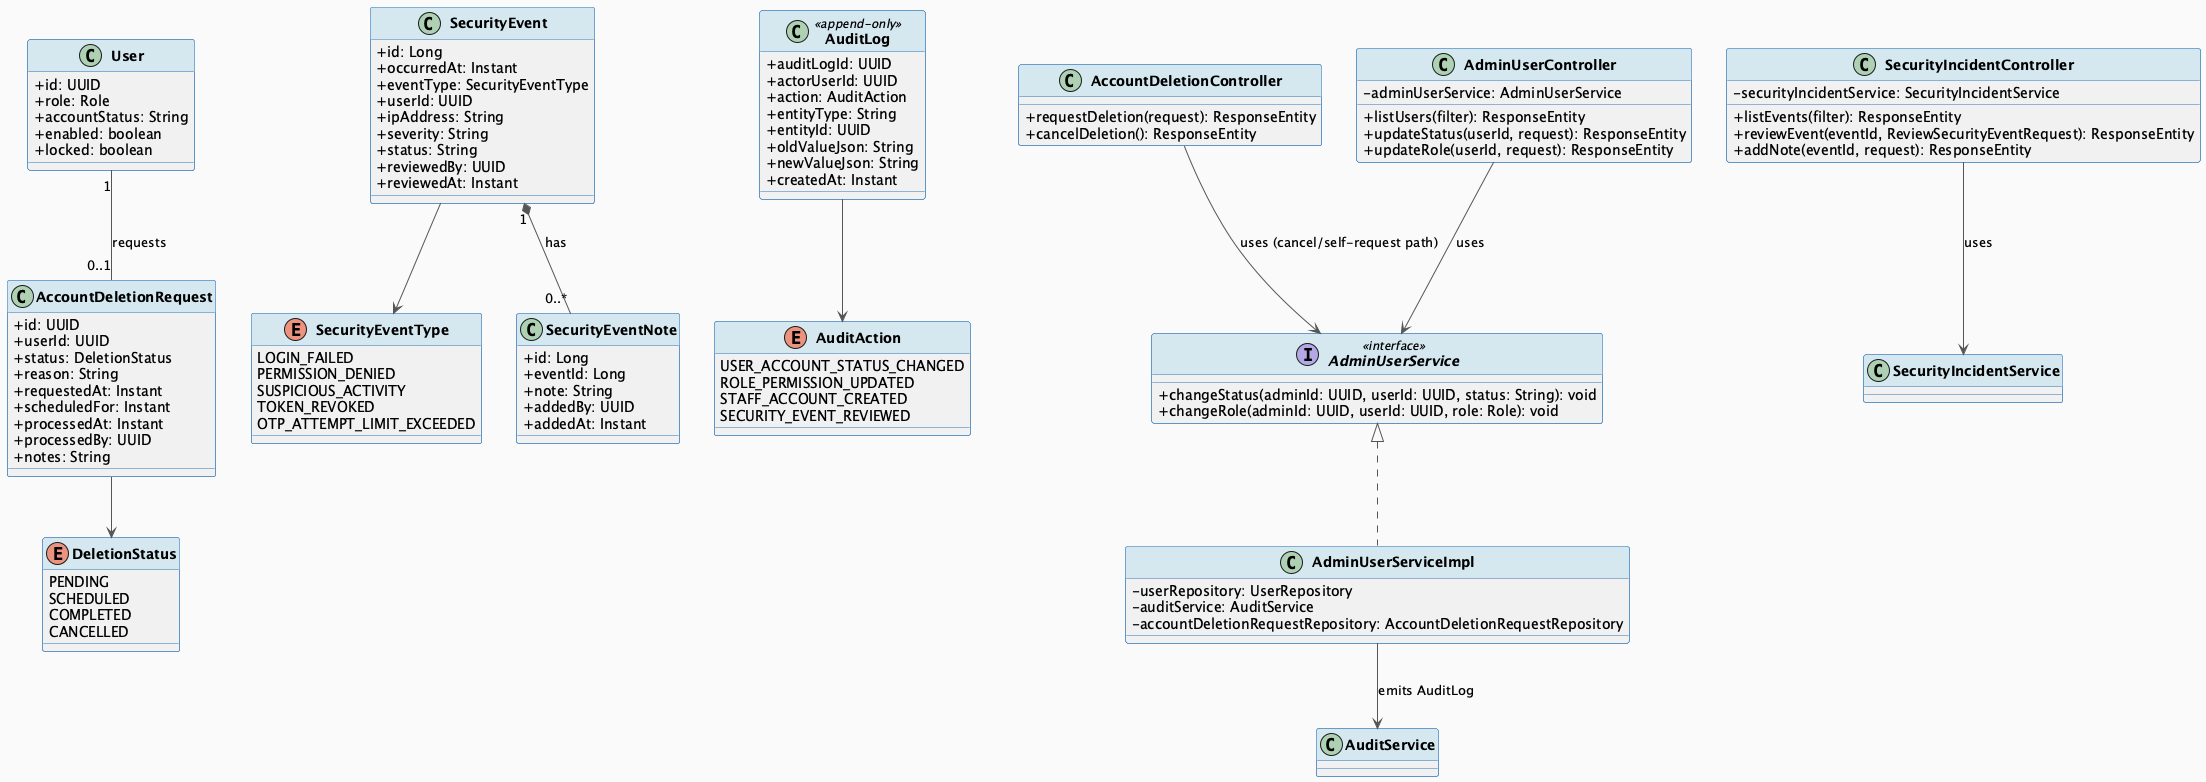

The diagram above was rendered by PlantUML. Its source (embedded in the PNG):
@startuml MF01_03_AdminGovernance_ClassDiagram
skinparam classAttributeIconSize 0
skinparam classFontStyle bold
skinparam backgroundColor #FAFAFA
skinparam ArrowColor #555555
skinparam ClassBorderColor #2E75B6
skinparam ClassHeaderBackgroundColor #D5E8F0

class User {
  + id: UUID
  + role: Role
  + accountStatus: String
  + enabled: boolean
  + locked: boolean
}

class AccountDeletionRequest {
  + id: UUID
  + userId: UUID
  + status: DeletionStatus
  + reason: String
  + requestedAt: Instant
  + scheduledFor: Instant
  + processedAt: Instant
  + processedBy: UUID
  + notes: String
}

enum DeletionStatus {
  PENDING
  SCHEDULED
  COMPLETED
  CANCELLED
}

class SecurityEvent {
  + id: Long
  + occurredAt: Instant
  + eventType: SecurityEventType
  + userId: UUID
  + ipAddress: String
  + severity: String
  + status: String
  + reviewedBy: UUID
  + reviewedAt: Instant
}

enum SecurityEventType {
  LOGIN_FAILED
  PERMISSION_DENIED
  SUSPICIOUS_ACTIVITY
  TOKEN_REVOKED
  OTP_ATTEMPT_LIMIT_EXCEEDED
}

class SecurityEventNote {
  + id: Long
  + eventId: Long
  + note: String
  + addedBy: UUID
  + addedAt: Instant
}

class AuditLog <<append-only>> {
  + auditLogId: UUID
  + actorUserId: UUID
  + action: AuditAction
  + entityType: String
  + entityId: UUID
  + oldValueJson: String
  + newValueJson: String
  + createdAt: Instant
}

enum AuditAction {
  USER_ACCOUNT_STATUS_CHANGED
  ROLE_PERMISSION_UPDATED
  STAFF_ACCOUNT_CREATED
  SECURITY_EVENT_REVIEWED
  ' + ~140 giá trị khác theo domain (xem audit/entity/AuditAction.java)
}

class AccountDeletionController {
  + requestDeletion(request): ResponseEntity
  + cancelDeletion(): ResponseEntity
}

class AdminUserController {
  - adminUserService: AdminUserService
  + listUsers(filter): ResponseEntity
  + updateStatus(userId, request): ResponseEntity
  + updateRole(userId, request): ResponseEntity
}

class SecurityIncidentController {
  - securityIncidentService: SecurityIncidentService
  + listEvents(filter): ResponseEntity
  + reviewEvent(eventId, ReviewSecurityEventRequest): ResponseEntity
  + addNote(eventId, request): ResponseEntity
}

interface AdminUserService <<interface>> {
  + changeStatus(adminId: UUID, userId: UUID, status: String): void
  + changeRole(adminId: UUID, userId: UUID, role: Role): void
}

class AdminUserServiceImpl implements AdminUserService {
  - userRepository: UserRepository
  - auditService: AuditService
  - accountDeletionRequestRepository: AccountDeletionRequestRepository
}

User "1" -- "0..1" AccountDeletionRequest : requests
AccountDeletionRequest --> DeletionStatus
SecurityEvent --> SecurityEventType
SecurityEvent "1" *-- "0..*" SecurityEventNote : has
AuditLog --> AuditAction
AccountDeletionController --> AdminUserService : uses (cancel/self-request path)
AdminUserController --> AdminUserService : uses
AdminUserServiceImpl --> AuditService : emits AuditLog
SecurityIncidentController --> SecurityIncidentService : uses

@enduml